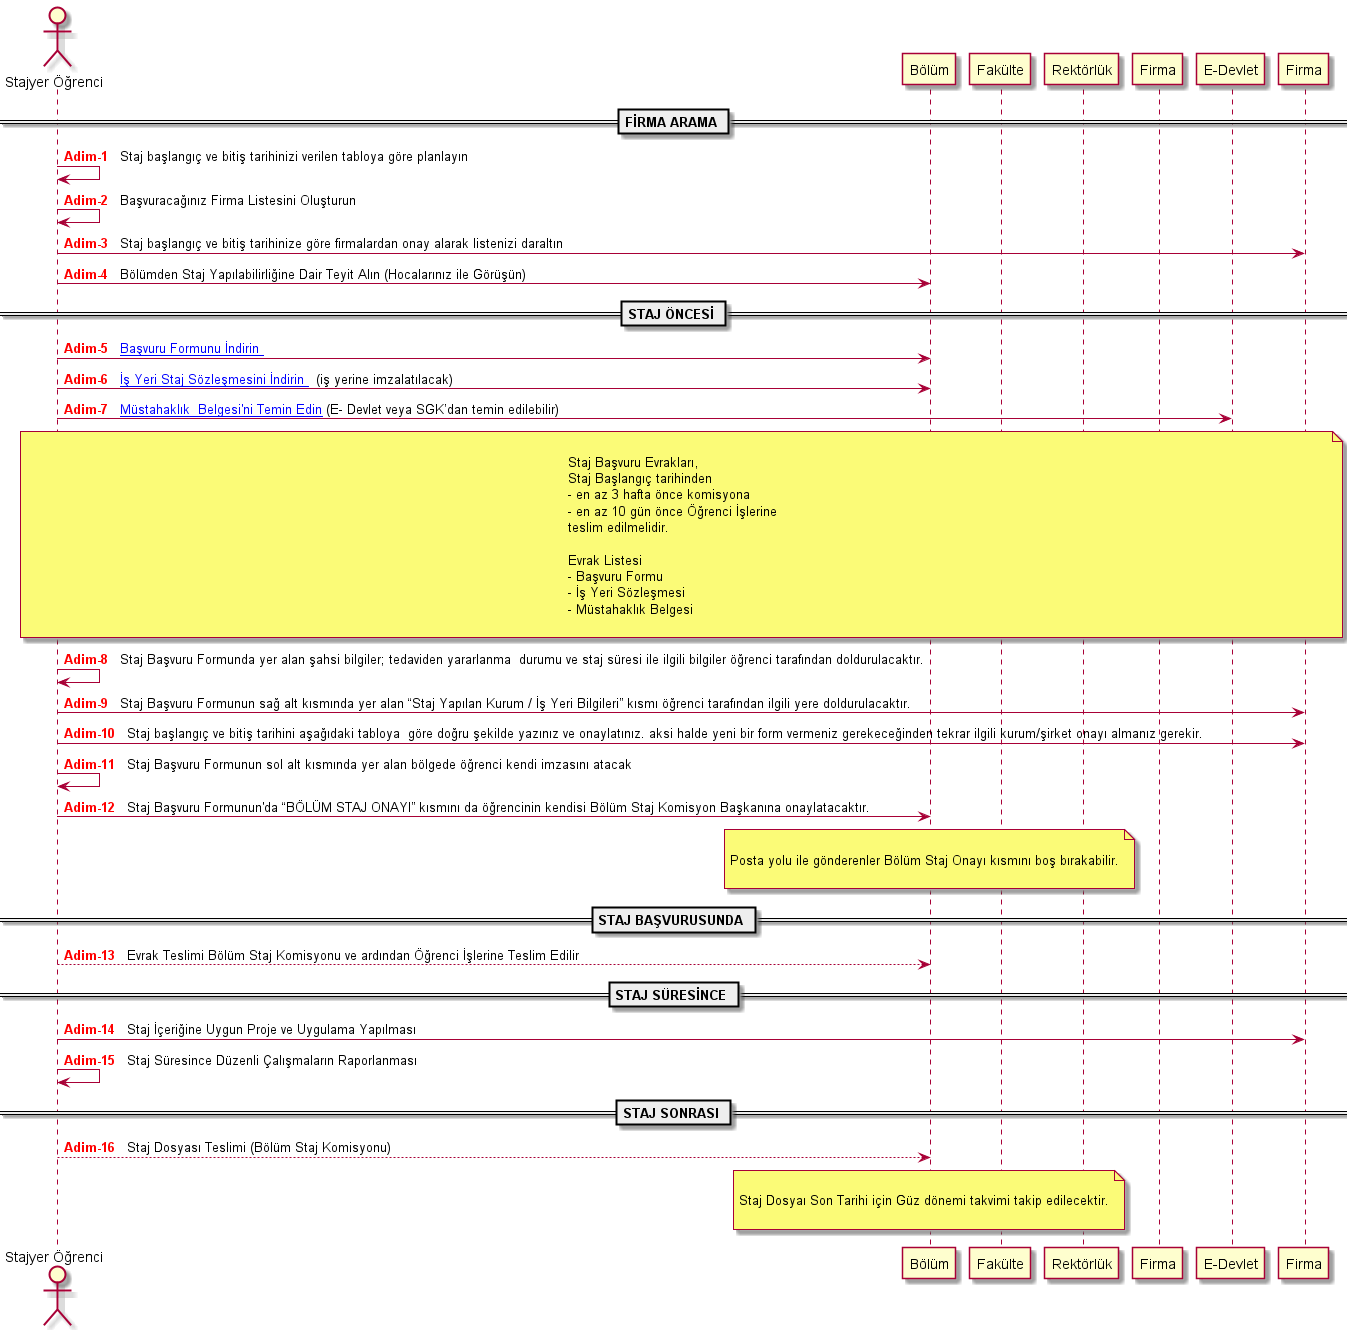

The diagram above was rendered by PlantUML. Its source (embedded in the PNG):
@startuml

actor Student as "Stajyer Öğrenci"
participant Department as "Bölüm"
participant Faculty as "Fakülte"
participant Rector as "Rektörlük"
participant Company as "Firma"
participant Government as "E-Devlet"

autonumber 1 1 "<font color=red><b>Adim-0  "

== FİRMA ARAMA == 

Student -> Student : Staj başlangıç ve bitiş tarihinizi verilen tabloya göre planlayın

Student -> Student : Başvuracağınız Firma Listesini Oluşturun

Student -> Firma : Staj başlangıç ve bitiş tarihinize göre firmalardan onay alarak listenizi daraltın

Student -> Department : Bölümden Staj Yapılabilirliğine Dair Teyit Alın (Hocalarınız ile Görüşün)

== STAJ ÖNCESİ == 

Student -> Department : [[http://bilgisayar.mmf.erdogan.edu.tr/tr/page/staj-islemleri/5497 {İndirmek için Tıklayın} Başvuru Formunu İndirin ]] 

Student -> Department : [[https://mmf.erdogan.edu.tr/Files/ckFiles/muhendislik-erdogan-edu-tr/M%C3%BChendislik%20Fak%C3%BCltesi%20%C4%B0%C5%9F%20yeri%20Staj%20S%C3%B6zle%C5%9Fmesi.pdf {İndirmek için Tıklayın} İş Yeri Staj Sözleşmesini İndirin ]]  (iş yerine imzalatılacak)

Student -> Government :  [[https://www.turkiye.gov.tr/spas-mustahaklik-sorgulama Müstahaklık  Belgesi'ni Temin Edin]] (E- Devlet veya SGK’dan temin edilebilir)

note across

Staj Başvuru Evrakları, 
Staj Başlangıç tarihinden  
- en az 3 hafta önce komisyona
- en az 10 gün önce Öğrenci İşlerine 
teslim edilmelidir.

Evrak Listesi
- Başvuru Formu
- İş Yeri Sözleşmesi
- Müstahaklık Belgesi

end note

Student -> Student : Staj Başvuru Formunda yer alan şahsi bilgiler; tedaviden yararlanma  durumu ve staj süresi ile ilgili bilgiler öğrenci tarafından doldurulacaktır.

Student -> Firma : Staj Başvuru Formunun sağ alt kısmında yer alan “Staj Yapılan Kurum / İş Yeri Bilgileri” kısmı öğrenci tarafından ilgili yere doldurulacaktır.

Student -> Firma : Staj başlangıç ve bitiş tarihini aşağıdaki tabloya  göre doğru şekilde yazınız ve onaylatınız. aksi halde yeni bir form vermeniz gerekeceğinden tekrar ilgili kurum/şirket onayı almanız gerekir.

Student -> Student : Staj Başvuru Formunun sol alt kısmında yer alan bölgede öğrenci kendi imzasını atacak

Student -> Department : Staj Başvuru Formunun'da “BÖLÜM STAJ ONAYI” kısmını da öğrencinin kendisi Bölüm Staj Komisyon Başkanına onaylatacaktır.

note over Department

Posta yolu ile gönderenler Bölüm Staj Onayı kısmını boş bırakabilir.

end note 

== STAJ BAŞVURUSUNDA ==

Student --> Department : Evrak Teslimi Bölüm Staj Komisyonu ve ardından Öğrenci İşlerine Teslim Edilir

== STAJ SÜRESİNCE ==

Student -> Firma : Staj İçeriğine Uygun Proje ve Uygulama Yapılması

Student -> Student : Staj Süresince Düzenli Çalışmaların Raporlanması

== STAJ SONRASI == 

Student --> Department : Staj Dosyası Teslimi (Bölüm Staj Komisyonu)

note over Department

Staj Dosyaı Son Tarihi için Güz dönemi takvimi takip edilecektir.

end note
@enduml